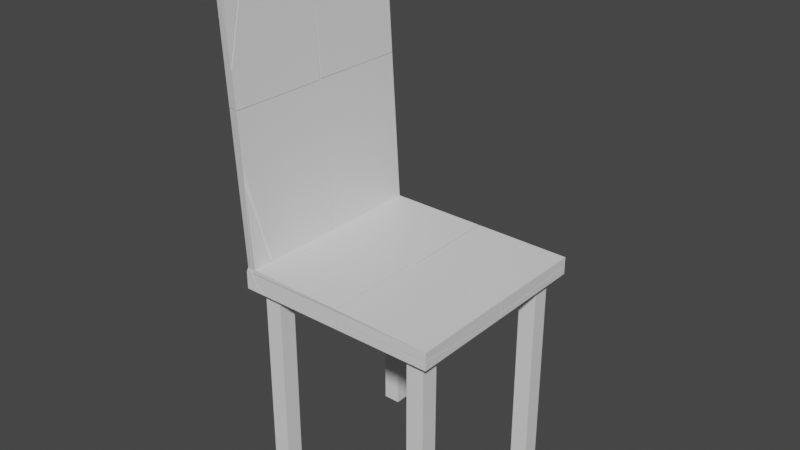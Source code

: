 # Source: broken_chair1.blend  (saved by Blender 2.93.20; exported with 4.5.12 LTS)
import bpy
from mathutils import Matrix  # noqa: F401  (used for matrix-valued properties, if any)

bpy.ops.wm.read_factory_settings(use_empty=True)
scene = bpy.context.scene
scene.name = 'Scene'

# ---- collections
col_collection = bpy.data.collections.new('Collection'); scene.collection.children.link(col_collection)

# ---- materials (node trees are filled in below, after node groups)
mat_material_001 = bpy.data.materials.new('Material.001')
mat_material_001.alpha_threshold = 0.0
mat_material_001.use_transparent_shadow = False
mat_material_001.line_color = (0.0, 0.0, 0.0, 1.0)
mat_material_002 = bpy.data.materials.new('Material.002')
mat_material_002.alpha_threshold = 0.0
mat_material_002.use_transparent_shadow = False
mat_material_002.line_color = (0.0, 0.0, 0.0, 1.0)
mat_material_003 = bpy.data.materials.new('Material.003')
mat_material_003.alpha_threshold = 0.0
mat_material_003.use_transparent_shadow = False
mat_material_003.line_color = (0.0, 0.0, 0.0, 1.0)
mat_material_004 = bpy.data.materials.new('Material.004')
mat_material_004.alpha_threshold = 0.0
mat_material_004.use_transparent_shadow = False
mat_material_004.line_color = (0.0, 0.0, 0.0, 1.0)
mat_material = bpy.data.materials.new('Material')
mat_material.alpha_threshold = 0.0
mat_material.use_transparent_shadow = False
mat_material.line_color = (0.0, 0.0, 0.0, 1.0)

# ---- material node trees
mat_material_001.use_nodes = True; mat_material_001.node_tree.nodes.clear()
_N = mat_material_001.node_tree.nodes; _L = mat_material_001.node_tree.links
n0 = _N.new('ShaderNodeOutputMaterial'); n0.name = 'Material Output'; n0.location = (300, 300)
n1 = _N.new('ShaderNodeBsdfPrincipled'); n1.name = 'Principled BSDF'; n1.location = (10, 300)
n1.distribution = 'GGX'
n1.subsurface_method = 'BURLEY'
n1.inputs[2].default_value = 0.4
n1.inputs[3].default_value = 1.45
n1.inputs[27].default_value = (0.0, 0.0, 0.0, 1.0)
n1.inputs[28].default_value = 1.0
_L.new(n1.outputs[0], n0.inputs[0])
n0.is_active_output = True
mat_material_002.use_nodes = True; mat_material_002.node_tree.nodes.clear()
_N = mat_material_002.node_tree.nodes; _L = mat_material_002.node_tree.links
n0 = _N.new('ShaderNodeOutputMaterial'); n0.name = 'Material Output'; n0.location = (300, 300)
n1 = _N.new('ShaderNodeBsdfPrincipled'); n1.name = 'Principled BSDF'; n1.location = (10, 300)
n1.distribution = 'GGX'
n1.subsurface_method = 'BURLEY'
n1.inputs[2].default_value = 0.4
n1.inputs[3].default_value = 1.45
n1.inputs[27].default_value = (0.0, 0.0, 0.0, 1.0)
n1.inputs[28].default_value = 1.0
_L.new(n1.outputs[0], n0.inputs[0])
n0.is_active_output = True
mat_material_003.use_nodes = True; mat_material_003.node_tree.nodes.clear()
_N = mat_material_003.node_tree.nodes; _L = mat_material_003.node_tree.links
n0 = _N.new('ShaderNodeOutputMaterial'); n0.name = 'Material Output'; n0.location = (300, 300)
n1 = _N.new('ShaderNodeBsdfPrincipled'); n1.name = 'Principled BSDF'; n1.location = (10, 300)
n1.distribution = 'GGX'
n1.subsurface_method = 'BURLEY'
n1.inputs[2].default_value = 0.4
n1.inputs[3].default_value = 1.45
n1.inputs[27].default_value = (0.0, 0.0, 0.0, 1.0)
n1.inputs[28].default_value = 1.0
_L.new(n1.outputs[0], n0.inputs[0])
n0.is_active_output = True
mat_material_004.use_nodes = True; mat_material_004.node_tree.nodes.clear()
_N = mat_material_004.node_tree.nodes; _L = mat_material_004.node_tree.links
n0 = _N.new('ShaderNodeOutputMaterial'); n0.name = 'Material Output'; n0.location = (300, 300)
n1 = _N.new('ShaderNodeBsdfPrincipled'); n1.name = 'Principled BSDF'; n1.location = (10, 300)
n1.distribution = 'GGX'
n1.subsurface_method = 'BURLEY'
n1.inputs[2].default_value = 0.4
n1.inputs[3].default_value = 1.45
n1.inputs[27].default_value = (0.0, 0.0, 0.0, 1.0)
n1.inputs[28].default_value = 1.0
_L.new(n1.outputs[0], n0.inputs[0])
n0.is_active_output = True
mat_material.use_nodes = True; mat_material.node_tree.nodes.clear()
_N = mat_material.node_tree.nodes; _L = mat_material.node_tree.links
n0 = _N.new('ShaderNodeOutputMaterial'); n0.name = 'Material Output'; n0.location = (300, 300)
n1 = _N.new('ShaderNodeBsdfPrincipled'); n1.name = 'Principled BSDF'; n1.location = (10, 300)
n1.distribution = 'GGX'
n1.subsurface_method = 'BURLEY'
n1.inputs[2].default_value = 0.4
n1.inputs[3].default_value = 1.45
n1.inputs[27].default_value = (0.0, 0.0, 0.0, 1.0)
n1.inputs[28].default_value = 1.0
_L.new(n1.outputs[0], n0.inputs[0])
n0.is_active_output = True

# ---- world
world_world = bpy.data.worlds.new('World'); scene.world = world_world
world_world.use_nodes = True; world_world.node_tree.nodes.clear()
_N = world_world.node_tree.nodes; _L = world_world.node_tree.links
n0 = _N.new('ShaderNodeOutputWorld'); n0.name = 'World Output'; n0.location = (300, 300)
n1 = _N.new('ShaderNodeBackground'); n1.name = 'Background'; n1.location = (10, 300)
n1.inputs[0].default_value = (0.05088, 0.05088, 0.05088, 1.0)
_L.new(n1.outputs[0], n0.inputs[0])
n0.is_active_output = True
world_world.color = (0.05088, 0.05088, 0.05088)
world_world.use_sun_shadow = False
world_world.sun_shadow_jitter_overblur = 0.0

# ---- meshes
me_cube_001 = bpy.data.meshes.new('Cube.001')
me_cube_001.from_pydata([(1.0, 1.0, 1.0), (1.0, 1.0, -1.0), (1.0, -1.0, 1.0), (1.0, -1.0, -1.0), (-1.0, 1.0, 1.0), (-1.0, 1.0, -1.0), (-1.0, -1.0, 1.0), (-1.0, -1.0, -1.0)], [], [(0, 4, 6, 2), (3, 2, 6, 7), (7, 6, 4, 5), (5, 1, 3, 7), (1, 0, 2, 3), (5, 4, 0, 1)])
_uv = me_cube_001.uv_layers.new(name='UVMap')
_uv.uv.foreach_set('vector', [0.625, 0.5, 0.875, 0.5, 0.875, 0.75, 0.625, 0.75, 0.375, 0.75, 0.625, 0.75, 0.625, 1.0, 0.375, 1.0, 0.375, 0.0, 0.625, 0.0, 0.625, 0.25, 0.375, 0.25, 0.125, 0.5, 0.375, 0.5, 0.375, 0.75, 0.125, 0.75, 0.375, 0.5, 0.625, 0.5, 0.625, 0.75, 0.375, 0.75, 0.375, 0.25, 0.625, 0.25, 0.625, 0.5, 0.375, 0.5])
me_cube_001.materials.append(mat_material_001)
me_cube_001.use_remesh_preserve_volume = False
me_cube_001.use_remesh_preserve_attributes = False
me_cube_001.use_mirror_vertex_groups = False
me_cube_001.update()
me_cube_002 = bpy.data.meshes.new('Cube.002')
me_cube_002.from_pydata([(1.0, 1.0, 1.0), (1.0, 1.0, -1.0), (1.0, -1.0, 1.0), (1.0, -1.0, -1.0), (-1.0, 1.0, 1.0), (-1.0, 1.0, -1.0), (-1.0, -1.0, 1.0), (-1.0, -1.0, -1.0)], [], [(0, 4, 6, 2), (3, 2, 6, 7), (7, 6, 4, 5), (5, 1, 3, 7), (1, 0, 2, 3), (5, 4, 0, 1)])
_uv = me_cube_002.uv_layers.new(name='UVMap')
_uv.uv.foreach_set('vector', [0.625, 0.5, 0.875, 0.5, 0.875, 0.75, 0.625, 0.75, 0.375, 0.75, 0.625, 0.75, 0.625, 1.0, 0.375, 1.0, 0.375, 0.0, 0.625, 0.0, 0.625, 0.25, 0.375, 0.25, 0.125, 0.5, 0.375, 0.5, 0.375, 0.75, 0.125, 0.75, 0.375, 0.5, 0.625, 0.5, 0.625, 0.75, 0.375, 0.75, 0.375, 0.25, 0.625, 0.25, 0.625, 0.5, 0.375, 0.5])
me_cube_002.materials.append(mat_material_002)
me_cube_002.use_remesh_preserve_volume = False
me_cube_002.use_remesh_preserve_attributes = False
me_cube_002.use_mirror_vertex_groups = False
me_cube_002.update()
me_cube_003 = bpy.data.meshes.new('Cube.003')
me_cube_003.from_pydata([(1.0, 1.0, 1.0), (1.0, 1.0, -1.0), (1.0, -1.0, 1.0), (1.0, -1.0, -1.0), (-1.0, 1.0, 1.0), (-1.0, 1.0, -1.0), (-1.0, -1.0, 1.0), (-1.0, -1.0, -1.0)], [], [(0, 4, 6, 2), (3, 2, 6, 7), (7, 6, 4, 5), (5, 1, 3, 7), (1, 0, 2, 3), (5, 4, 0, 1)])
_uv = me_cube_003.uv_layers.new(name='UVMap')
_uv.uv.foreach_set('vector', [0.625, 0.5, 0.875, 0.5, 0.875, 0.75, 0.625, 0.75, 0.375, 0.75, 0.625, 0.75, 0.625, 1.0, 0.375, 1.0, 0.375, 0.0, 0.625, 0.0, 0.625, 0.25, 0.375, 0.25, 0.125, 0.5, 0.375, 0.5, 0.375, 0.75, 0.125, 0.75, 0.375, 0.5, 0.625, 0.5, 0.625, 0.75, 0.375, 0.75, 0.375, 0.25, 0.625, 0.25, 0.625, 0.5, 0.375, 0.5])
me_cube_003.materials.append(mat_material_003)
me_cube_003.use_remesh_preserve_volume = False
me_cube_003.use_remesh_preserve_attributes = False
me_cube_003.use_mirror_vertex_groups = False
me_cube_003.update()
me_cube_004 = bpy.data.meshes.new('Cube.004')
me_cube_004.from_pydata([(1.0, 1.0, 1.0), (1.0, 1.0, -1.0), (1.0, -1.0, 1.0), (1.0, -1.0, -1.0), (-1.0, 1.0, 1.0), (-1.0, 1.0, -1.0), (-1.0, -1.0, 1.0), (-1.0, -1.0, -1.0)], [], [(0, 4, 6, 2), (3, 2, 6, 7), (7, 6, 4, 5), (5, 1, 3, 7), (1, 0, 2, 3), (5, 4, 0, 1)])
_uv = me_cube_004.uv_layers.new(name='UVMap')
_uv.uv.foreach_set('vector', [0.625, 0.5, 0.875, 0.5, 0.875, 0.75, 0.625, 0.75, 0.375, 0.75, 0.625, 0.75, 0.625, 1.0, 0.375, 1.0, 0.375, 0.0, 0.625, 0.0, 0.625, 0.25, 0.375, 0.25, 0.125, 0.5, 0.375, 0.5, 0.375, 0.75, 0.125, 0.75, 0.375, 0.5, 0.625, 0.5, 0.625, 0.75, 0.375, 0.75, 0.375, 0.25, 0.625, 0.25, 0.625, 0.5, 0.375, 0.5])
me_cube_004.materials.append(mat_material_004)
me_cube_004.use_remesh_preserve_volume = False
me_cube_004.use_remesh_preserve_attributes = False
me_cube_004.use_mirror_vertex_groups = False
me_cube_004.update()
me_cube_cell_016 = bpy.data.meshes.new('Cube_cell.016')
me_cube_cell_016.from_pydata([(-0.1756, -0.2219, 0.00392), (0.1972, 0.1817, 0.006248), (0.1972, -0.2243, -0.04181), (0.1972, -0.2238, 0.006248), (-0.1558, 0.1763, 0.01354), (0.1972, 0.1817, -0.02959), (-0.09503, 0.1817, 0.006248), (-0.1752, -0.2218, 0.01742), (-0.187, 0.1705, 0.01777), (0.1972, -0.2243, -0.04181), (0.1972, -0.2238, 0.006248), (-0.1558, 0.1763, 0.01354), (-0.187, 0.1705, 0.01777), (-0.09503, 0.1817, 0.006248), (0.1972, 0.1817, -0.02959), (-0.1752, -0.2218, 0.01742)], [], [(15, 0, 9, 10), (8, 0, 15), (14, 1, 3, 2), (13, 1, 14), (11, 12, 1, 13), (12, 7, 3, 1), (0, 8, 4, 6, 5, 9)])
_k = set([(2, 3), (2, 14), (3, 7), (4, 6), (4, 8), (5, 6), (5, 9), (7, 12), (8, 15), (9, 10), (10, 15), (11, 12), (11, 13), (13, 14)])
me_cube_cell_016.attributes.new('sharp_edge', 'BOOLEAN', 'EDGE').data.foreach_set('value', [ (min(e.vertices), max(e.vertices)) in _k for e in me_cube_cell_016.edges])
_uv = me_cube_cell_016.uv_layers.new(name='UVMap')
_uv.uv.foreach_set('vector', [1.0, 0.9792, 1.0, 0.0, 1.0, 0.8808, 0.9512, 0.832, 1.0, 0.1323, 1.0, 1.0, 0.9792, 0.9792, 0.497, 0.5, 0.625, 0.5, 0.625, 0.6236, 0.4534, 0.6238, 0.625, 0.4109, 0.625, 0.5, 0.497, 0.5, 0.6942, 0.5344, 0.6803, 0.5553, 0.625, 0.5, 0.7141, 0.5, 0.6803, 0.5553, 0.6786, 0.6232, 0.625, 0.6236, 0.625, 0.5, 1.0, 1.0, 0.1323, 0.1323, 0.1934, 0.1215, 0.3218, 0.1099, 0.9938, 0.1111, 0.8808, 0.8808])
me_cube_cell_016.materials.append(mat_material)
me_cube_cell_016.use_remesh_fix_poles = True
me_cube_cell_016.use_remesh_preserve_attributes = False
me_cube_cell_016.update()
me_cube_cell_017 = bpy.data.meshes.new('Cube_cell.017')
me_cube_cell_017.from_pydata([(-0.1516, -0.2025, 0.03528), (0.2213, 0.2016, -0.03039), (-0.1648, 0.2016, 0.03961), (-0.1617, -0.1651, -0.03039), (-0.1736, 0.2016, -0.03039), (-0.1602, -0.2087, -0.03039), (-0.1636, 0.1958, 0.04756), (-0.1532, 0.1959, 0.04735), (0.2213, 0.2016, 0.001704), (-0.08857, 0.2016, 0.03961), (0.2213, -0.2044, -0.01065), (0.1109, -0.2072, -0.03039), (0.2213, -0.2063, -0.03039), (0.2213, -0.2055, -0.01809), (-0.1648, 0.2016, 0.03961), (-0.1736, 0.2016, -0.03039), (-0.1617, -0.1651, -0.03039), (-0.1602, -0.2087, -0.03039), (-0.1636, 0.1958, 0.04756), (0.2213, 0.2016, 0.001704), (-0.08857, 0.2016, 0.03961), (0.1109, -0.2072, -0.03039), (0.2213, -0.2063, -0.03039), (-0.1532, 0.1959, 0.04735), (0.2213, -0.2044, -0.01065), (0.2213, -0.2055, -0.01809)], [], [(15, 16, 2), (18, 2, 16, 17, 0), (21, 22, 25, 0, 17), (0, 25, 24), (3, 4, 1, 12, 11, 5), (1, 19, 10, 13, 12), (19, 1, 4, 14, 20), (20, 14, 6, 23), (0, 24, 8, 9, 7, 18)])
_k = set([(2, 15), (2, 18), (3, 4), (3, 5), (4, 14), (5, 11), (6, 14), (6, 23), (7, 9), (7, 18), (8, 9), (8, 24), (10, 13), (10, 19), (11, 12), (12, 13), (15, 16), (16, 17), (17, 21), (19, 20), (20, 23), (21, 22), (22, 25), (24, 25)])
me_cube_cell_017.attributes.new('sharp_edge', 'BOOLEAN', 'EDGE').data.foreach_set('value', [ (min(e.vertices), max(e.vertices)) in _k for e in me_cube_cell_017.edges])
_uv = me_cube_cell_017.uv_layers.new(name='UVMap')
_uv.uv.foreach_set('vector', [0.8911, 0.543, 0.09633, 0.0, 0.891, 0.008442, 0.9861, 0.8766, 0.8894, 0.8894, 0.09633, 0.09633, 0.116, 0.0, 1.0, 0.0, 0.3713, 0.3713, 0.1165, 0.1165, 0.1191, 0.0, 1.0, 0.0, 1.0, 0.884, 1.0, 1.0, 0.1191, 0.1191, 1.0, 0.1181, 0.2582, 0.6118, 0.2546, 0.5, 0.375, 0.5, 0.375, 0.6244, 0.3414, 0.6246, 0.2587, 0.6251, 0.375, 0.5, 0.4896, 0.5, 0.4455, 0.6238, 0.419, 0.6241, 0.375, 0.6244, 0.4896, 0.5, 0.375, 0.5, 0.375, 0.3796, 0.625, 0.3823, 0.625, 0.4055, 0.7195, 0.5, 0.7376, 0.5046, 0.6949, 0.5424, 0.6984, 0.5365, 0.0, 0.0, 0.8819, 0.0, 0.8897, 0.006781, 0.8894, 0.7172, 0.8768, 0.8534, 0.8732, 0.8732])
me_cube_cell_017.materials.append(mat_material)
me_cube_cell_017.use_remesh_fix_poles = True
me_cube_cell_017.use_remesh_preserve_attributes = False
me_cube_cell_017.update()
me_cube_cell_001 = bpy.data.meshes.new('Cube_cell.001')
me_cube_cell_001.from_pydata([(-0.1296, 0.1264, 0.02927), (0.2447, -0.2881, 0.0328), (-0.1458, 0.1114, -0.0372), (-0.1445, 0.1108, 0.04448), (-0.1377, -0.2905, 0.04428), (-0.138, -0.2881, 0.0328), (-0.1445, 0.02944, -0.0372), (-0.1377, -0.2881, -0.009537), (-0.138, 0.02668, -0.0372), (0.2439, -0.2881, 0.002351), (-0.07331, 0.04963, -0.0372), (0.1112, 0.1213, -0.0372), (0.2447, 0.1227, -0.03287), (0.2447, 0.1236, -0.02411), (-0.1372, 0.1195, -0.0372), (0.2447, 0.1242, -0.01696), (-0.123, 0.1265, 0.04383), (0.2447, 0.1247, 0.0328), (-0.1297, 0.1259, 0.04404), (-0.1445, 0.02944, -0.0372), (-0.138, 0.02668, -0.0372), (-0.1377, -0.2881, -0.009537), (-0.138, -0.2881, 0.0328), (0.2439, -0.2881, 0.002351), (0.2447, 0.1227, -0.03287), (-0.1445, 0.1108, 0.04448), (-0.1377, -0.2905, 0.04428), (-0.1458, 0.1114, -0.0372), (-0.07331, 0.04963, -0.0372), (0.1112, 0.1213, -0.0372), (-0.1372, 0.1195, -0.0372), (-0.123, 0.1265, 0.04383), (0.2447, 0.1247, 0.0328), (0.2447, 0.1242, -0.01696), (-0.1297, 0.1259, 0.04404), (0.2447, 0.1236, -0.02411)], [], [(7, 19, 20), (20, 28, 23, 7), (23, 28, 29, 24), (29, 30, 0, 35, 24), (0, 33, 35), (34, 31, 0), (31, 32, 33, 0), (0, 2, 3, 34), (30, 2, 0), (9, 1, 22, 21), (6, 27, 14, 11, 10, 8), (1, 9, 12, 13, 15, 17), (26, 22, 1), (25, 26, 1, 17, 16, 18), (5, 4, 3, 2, 19, 7)])
_k = set([(2, 19), (2, 30), (3, 4), (3, 34), (4, 5), (5, 7), (6, 8), (6, 27), (7, 23), (8, 10), (9, 12), (9, 21), (10, 11), (11, 14), (12, 13), (13, 15), (14, 27), (15, 17), (16, 17), (16, 18), (18, 25), (19, 20), (20, 28), (21, 22), (22, 26), (23, 24), (24, 35), (25, 26), (28, 29), (29, 30), (31, 32), (31, 34), (32, 33), (33, 35)])
me_cube_cell_001.attributes.new('sharp_edge', 'BOOLEAN', 'EDGE').data.foreach_set('value', [ (min(e.vertices), max(e.vertices)) in _k for e in me_cube_cell_001.edges])
_uv = me_cube_cell_001.uv_layers.new(name='UVMap')
_uv.uv.foreach_set('vector', [0.8799, 0.8799, 0.1806, 0.1806, 1.0, 0.1993, 0.1993, 0.1993, 0.1496, 0.0, 0.8817, 0.0, 0.8818, 0.8818, 0.8817, 0.8817, 0.1496, 0.1496, 0.576, 0.0, 0.8843, 0.0, 0.576, 0.576, 0.1084, 0.0, 1.0, 0.0, 1.0, 0.882, 0.8843, 0.8843, 0.0, 0.0, 0.8828, 0.0, 0.882, 0.882, 0.02266, 0.0, 0.0156, 0.0156, 0.0, 0.0, 1.0, 0.0156, 0.1676, 0.05049, 0.1172, 0.0, 1.0, 0.0, 0.0, 0.0, 1.0, 0.009923, 1.0, 0.1232, 0.02281, 0.02281, 0.8916, 0.0, 0.9028, 0.9028, 0.0, 0.0, 0.5163, 0.75, 0.625, 0.75, 0.625, 0.8667, 0.4738, 0.8666, 0.2563, 0.6532, 0.2564, 0.6277, 0.2586, 0.6258, 0.3343, 0.6252, 0.278, 0.647, 0.2583, 0.654, 0.625, 0.75, 0.5163, 0.75, 0.3904, 0.6248, 0.4217, 0.6245, 0.4473, 0.6243, 0.625, 0.6241, 0.6801, 0.6949, 0.7417, 0.75, 0.625, 0.75, 0.6811, 0.6262, 0.6801, 0.6949, 0.625, 0.75, 0.625, 0.6241, 0.678, 0.6235, 0.6789, 0.6236, 0.8799, 0.06196, 0.8852, 0.07846, 0.8768, 0.0, 0.9901, 0.0, 0.1806, 0.0, 0.8799, 0.0])
me_cube_cell_001.materials.append(mat_material)
me_cube_cell_001.use_remesh_fix_poles = True
me_cube_cell_001.use_remesh_preserve_attributes = False
me_cube_cell_001.update()
me_cube_cell_002 = bpy.data.meshes.new('Cube_cell.002')
me_cube_cell_002.from_pydata([(0.2271, -0.1573, -0.00984), (-0.1595, -0.1573, -0.00984), (-0.1606, -0.0396, -0.00984), (-0.1572, -0.1573, 0.01091), (-0.1614, 0.1371, -0.00984), (-0.1043, -0.1573, 0.0175), (0.2271, -0.1573, 0.02732), (0.2271, 0.1991, -0.002754), (-0.1557, -0.1573, 0.0159), (-0.1561, 0.1422, -0.00984), (0.1463, 0.2522, -0.00984), (0.2271, 0.2529, -0.00984), (-0.1595, -0.1573, -0.00984), (-0.1606, -0.0396, -0.00984), (-0.1614, 0.1371, -0.00984), (-0.1043, -0.1573, 0.0175), (0.2271, -0.1573, 0.02732), (-0.1557, -0.1573, 0.0159), (-0.1561, 0.1422, -0.00984), (0.1463, 0.2522, -0.00984), (-0.1572, -0.1573, 0.01091), (0.2271, 0.1991, -0.002754), (0.2271, 0.2529, -0.00984)], [], [(13, 1, 20), (13, 20, 14), (15, 16, 21), (17, 15, 21, 22, 19, 18), (17, 18, 14, 20), (8, 3, 12, 0, 6, 5), (0, 12, 2, 4, 9, 10, 11), (11, 7, 6, 0)])
_k = set([(1, 13), (1, 20), (2, 4), (2, 12), (3, 8), (3, 12), (4, 9), (5, 6), (5, 8), (6, 7), (7, 11), (9, 10), (10, 11), (13, 14), (14, 18), (15, 16), (15, 17), (16, 21), (17, 20), (18, 19), (19, 22), (21, 22)])
me_cube_cell_002.attributes.new('sharp_edge', 'BOOLEAN', 'EDGE').data.foreach_set('value', [ (min(e.vertices), max(e.vertices)) in _k for e in me_cube_cell_002.edges])
_uv = me_cube_cell_002.uv_layers.new(name='UVMap')
_uv.uv.foreach_set('vector', [1.0, 0.3803, 0.7428, 0.1215, 1.0, 0.1214, 0.3803, 0.3803, 0.1214, 0.0, 0.7689, 0.0, 1.0, 0.8815, 0.2338, 0.1151, 1.0, 0.1165, 1.0, 0.8806, 0.8815, 0.8815, 0.1165, 0.1165, 0.1163, 0.0, 0.3025, 0.0, 1.0, 0.2324, 0.8806, 0.8806, 0.2324, 0.2324, 1.0, 0.2311, 1.0, 0.8786, 0.4669, 0.8667, 0.4491, 0.8672, 0.375, 0.8679, 0.375, 0.75, 0.5077, 0.75, 0.4726, 0.851, 0.375, 0.75, 0.2571, 0.75, 0.2568, 0.7141, 0.2566, 0.6602, 0.2582, 0.6587, 0.3504, 0.6252, 0.375, 0.6249, 0.3838, 0.6249, 0.4003, 0.6414, 0.5077, 0.75, 0.375, 0.75])
me_cube_cell_002.materials.append(mat_material)
me_cube_cell_002.use_remesh_fix_poles = True
me_cube_cell_002.use_remesh_preserve_attributes = False
me_cube_cell_002.update()
me_cube_cell_003 = bpy.data.meshes.new('Cube_cell.003')
me_cube_cell_003.from_pydata([(0.007694, -0.053, -0.02504), (-0.01517, 0.01912, 0.01613), (-0.01517, 0.01851, -0.02266), (-0.01517, -0.05485, -0.02586), (0.03787, 0.01912, -0.02093), (-0.01517, 0.003912, 0.01613), (-0.01373, 0.0139, 0.02324), (0.01144, 0.01417, 0.02287), (0.01739, 0.01912, 0.01613), (-0.01517, 0.01851, -0.02266), (-0.01517, -0.05485, -0.02586), (-0.01517, 0.003912, 0.01613), (-0.01373, 0.0139, 0.02324), (0.03787, 0.01912, -0.02093), (0.01739, 0.01912, 0.01613), (0.01144, 0.01417, 0.02287)], [], [(9, 13, 0, 10), (11, 10, 0, 15, 12), (15, 0, 13, 14), (5, 1, 2, 3), (1, 8, 4, 2), (8, 1, 6, 7), (1, 5, 6)])
_k = set([(2, 3), (2, 4), (3, 5), (4, 8), (5, 6), (6, 7), (7, 8), (9, 10), (9, 13), (10, 11), (11, 12), (12, 15), (13, 14), (14, 15)])
me_cube_cell_003.attributes.new('sharp_edge', 'BOOLEAN', 'EDGE').data.foreach_set('value', [ (min(e.vertices), max(e.vertices)) in _k for e in me_cube_cell_003.edges])
_uv = me_cube_cell_003.uv_layers.new(name='UVMap')
_uv.uv.foreach_set('vector', [0.3737, 0.3737, 0.4094, 0.0, 1.0, 0.0, 1.0, 0.1582, 0.6641, 0.181, 0.1582, 0.1582, 0.0, 0.0, 0.5497, 0.0, 0.7391, 0.1749, 0.5497, 0.5497, 0.0, 0.0, 0.5906, 0.0, 0.5903, 0.4621, 0.625, 0.2454, 0.625, 0.25, 0.4865, 0.2498, 0.475, 0.2274, 0.625, 0.25, 0.625, 0.2599, 0.4926, 0.2662, 0.4866, 0.25, 0.8651, 0.5, 0.875, 0.5, 0.8282, 0.5468, 0.8277, 0.5373, 0.875, 0.5, 0.875, 0.5046, 0.8282, 0.5468])
me_cube_cell_003.materials.append(mat_material)
me_cube_cell_003.use_remesh_fix_poles = True
me_cube_cell_003.use_remesh_preserve_attributes = False
me_cube_cell_003.update()
me_cube_cell_004 = bpy.data.meshes.new('Cube_cell.004')
me_cube_cell_004.from_pydata([(-0.008184, -0.0005116, 0.01254), (-0.03083, 0.07513, -0.01393), (-0.03083, 0.07234, 0.01526), (0.03828, 0.07513, 0.01056), (0.02408, 0.07513, 0.01681), (-0.01194, -0.1157, -0.01393), (0.0195, -0.05906, -0.01393), (0.09244, 0.07513, -0.01393), (-0.03083, -0.002174, 0.01187), (-0.03083, -0.1427, -0.01393), (-0.03083, -0.0527, 0.002624), (0.03828, 0.07513, 0.01056), (0.02408, 0.07513, 0.01681), (0.0195, -0.05906, -0.01393), (0.09244, 0.07513, -0.01393), (-0.03083, 0.07234, 0.01526), (-0.03083, -0.002174, 0.01187), (-0.03083, -0.1427, -0.01393), (-0.03083, -0.0527, 0.002624), (-0.01194, -0.1157, -0.01393)], [], [(11, 12, 0, 19, 13), (14, 11, 13), (15, 16, 0, 12), (18, 9, 0), (16, 18, 0), (19, 0, 9), (2, 1, 17, 10, 8), (1, 7, 6, 5, 17), (7, 1, 2, 4, 3)])
_k = set([(2, 4), (2, 8), (3, 4), (3, 7), (5, 6), (5, 17), (6, 7), (8, 10), (9, 18), (9, 19), (10, 17), (11, 12), (11, 14), (12, 15), (13, 14), (13, 19), (15, 16), (16, 18)])
me_cube_cell_004.attributes.new('sharp_edge', 'BOOLEAN', 'EDGE').data.foreach_set('value', [ (min(e.vertices), max(e.vertices)) in _k for e in me_cube_cell_004.edges])
_uv = me_cube_cell_004.uv_layers.new(name='UVMap')
_uv.uv.foreach_set('vector', [1.0, 0.892, 0.604, 0.604, 0.0, 0.0, 0.3449, 0.0, 1.0, 0.5998, 0.892, 0.5986, 0.892, 0.892, 0.5998, 0.5998, 0.6142, 0.6142, 0.8424, 0.0, 1.0, 0.0, 1.0, 0.604, 1.0, 0.157, 0.5728, 0.0, 1.0, 0.0, 0.1576, 0.0, 0.157, 0.157, 0.0, 0.0, 1.0, 0.6551, 1.0, 1.0, 0.5728, 0.5728, 0.4796, 0.25, 0.375, 0.25, 0.375, 0.1836, 0.4341, 0.211, 0.4672, 0.2264, 0.125, 0.5, 0.1626, 0.5, 0.1403, 0.5409, 0.1308, 0.5582, 0.125, 0.5664, 0.375, 0.2876, 0.375, 0.25, 0.4801, 0.2512, 0.4848, 0.2667, 0.4625, 0.2711])
me_cube_cell_004.materials.append(mat_material)
me_cube_cell_004.use_remesh_fix_poles = True
me_cube_cell_004.use_remesh_preserve_attributes = False
me_cube_cell_004.update()
me_cube_cell_005 = bpy.data.meshes.new('Cube_cell.005')
me_cube_cell_005.from_pydata([(0.08043, 0.2001, -0.02583), (-0.04115, -0.1962, 0.03617), (-0.04115, -0.02921, -0.009972), (0.02514, 0.2018, -0.03383), (0.06393, 0.1628, -0.03383), (-0.04115, -0.1962, 0.003485), (0.07414, 0.1528, -0.03383), (-0.0004157, -0.1962, 0.0002391), (-0.01311, -0.1971, 0.04079), (-0.04115, -0.1227, 0.03617), (-0.04115, 0.2038, -0.005304), (-0.02669, -0.1976, 0.0432), (-0.03938, -0.1935, 0.04487), (-0.04115, 0.2072, -0.02853), (0.08283, 0.2, -0.03383), (0.02514, 0.2018, -0.03383), (0.06393, 0.1628, -0.03383), (-0.04115, -0.02921, -0.009972), (-0.04115, -0.1962, 0.003485), (0.07414, 0.1528, -0.03383), (-0.01311, -0.1971, 0.04079), (-0.02669, -0.1976, 0.0432), (-0.04115, -0.1227, 0.03617), (-0.03938, -0.1935, 0.04487), (0.08283, 0.2, -0.03383), (-0.04115, 0.2038, -0.005304), (-0.0004157, -0.1962, 0.0002391), (-0.04115, 0.2072, -0.02853)], [], [(27, 15, 16, 17), (17, 16, 19, 26, 18), (26, 0, 20), (23, 21, 20, 0, 25, 9), (15, 27, 0, 24), (24, 0, 26, 19), (25, 0, 27), (8, 1, 5, 7), (13, 2, 5, 1, 22, 10), (4, 3, 14, 6), (12, 22, 1), (12, 1, 8, 11)])
_k = set([(2, 5), (2, 13), (3, 4), (3, 14), (4, 6), (5, 7), (6, 14), (7, 8), (8, 11), (9, 23), (9, 25), (10, 13), (10, 22), (11, 12), (12, 22), (15, 16), (15, 24), (16, 19), (17, 18), (17, 27), (18, 26), (19, 24), (20, 21), (20, 26), (21, 23), (25, 27)])
me_cube_cell_005.attributes.new('sharp_edge', 'BOOLEAN', 'EDGE').data.foreach_set('value', [ (min(e.vertices), max(e.vertices)) in _k for e in me_cube_cell_005.edges])
_uv = me_cube_cell_005.uv_layers.new(name='UVMap')
_uv.uv.foreach_set('vector', [0.492, 0.0, 0.7606, 0.0, 1.0, 0.08217, 1.0, 0.5077, 0.5077, 0.5077, 0.08217, 0.08217, 0.1047, 0.0, 0.8788, 0.0, 0.8784, 0.2706, 0.1212, 0.0, 1.0, 0.0, 0.8992, 0.7783, 0.9858, 0.875, 0.9383, 0.8833, 0.8813, 0.8813, 0.0, 0.0, 0.4997, 0.0, 0.9051, 0.7191, 0.6195, 0.6195, 0.1867, 0.0, 1.0, 0.0, 1.0, 0.6346, 0.6346, 0.6346, 0.0, 0.0, 1.0, 0.1212, 1.0, 0.8953, 1.0, 0.2049, 1.0, 1.0, 0.1867, 0.1867, 0.625, 0.991, 0.625, 1.0, 0.5083, 1.0, 0.5021, 0.9877, 0.3935, 0.122, 0.4602, 0.0509, 0.5083, 0.0, 0.625, 0.0, 0.625, 0.02241, 0.4734, 0.1226, 0.157, 0.6405, 0.1454, 0.6282, 0.1628, 0.6292, 0.1601, 0.6436, 0.8177, 0.6927, 0.875, 0.7276, 0.875, 0.75, 0.8177, 0.6927, 0.875, 0.75, 0.8394, 0.7244, 0.8269, 0.7073])
me_cube_cell_005.materials.append(mat_material)
me_cube_cell_005.use_remesh_fix_poles = True
me_cube_cell_005.use_remesh_preserve_attributes = False
me_cube_cell_005.update()
me_cube_cell_006 = bpy.data.meshes.new('Cube_cell.006')
me_cube_cell_006.from_pydata([(-0.04204, -0.2038, -0.009225), (-0.04204, -0.03774, 0.01286), (0.0006997, 0.195, -0.009225), (-0.04204, 0.1965, -0.005888), (0.0553, 0.1398, -0.009225), (-0.004922, 0.197, -0.009225), (-0.04204, -0.2038, 0.02595), (0.06969, 0.1246, -0.009225), (0.0002978, -0.2038, 0.02243), (0.04711, -0.2038, -0.009225), (0.0006997, 0.195, -0.009225), (0.0553, 0.1398, -0.009225), (-0.004922, 0.197, -0.009225), (-0.04204, -0.03774, 0.01286), (-0.04204, -0.2038, 0.02595), (0.06969, 0.1246, -0.009225), (0.04711, -0.2038, -0.009225), (-0.04204, 0.1965, -0.005888), (0.0002978, -0.2038, 0.02243)], [], [(10, 17, 13, 11), (12, 17, 10), (15, 11, 13, 14, 18), (18, 16, 15), (6, 0, 9, 8), (1, 3, 0, 6), (5, 2, 4, 7, 9, 0, 3)])
_k = set([(1, 3), (1, 6), (2, 4), (2, 5), (3, 5), (4, 7), (6, 8), (7, 9), (8, 9), (10, 11), (10, 12), (11, 15), (12, 17), (13, 14), (13, 17), (14, 18), (15, 16), (16, 18)])
me_cube_cell_006.attributes.new('sharp_edge', 'BOOLEAN', 'EDGE').data.foreach_set('value', [ (min(e.vertices), max(e.vertices)) in _k for e in me_cube_cell_006.edges])
_uv = me_cube_cell_006.uv_layers.new(name='UVMap')
_uv.uv.foreach_set('vector', [1.0, 0.3357, 1.0, 0.5081, 0.4904, 0.0, 0.8842, 0.0, 0.5774, 0.0, 0.5081, 0.5081, 0.3357, 0.3357, 0.8505, 0.0, 1.0, 0.1158, 1.0, 0.5096, 0.4008, 0.2787, 0.1222, 0.0, 0.1222, 0.1222, 0.4882, 0.1224, 0.8505, 0.8505, 0.5006, 1.0, 0.375, 1.0, 0.375, 0.9728, 0.488, 0.9871, 0.4539, 0.05062, 0.375, 0.1229, 0.375, 0.0, 0.5006, 0.0, 0.1363, 0.6278, 0.138, 0.6284, 0.1547, 0.6453, 0.1591, 0.6499, 0.1522, 0.75, 0.125, 0.75, 0.125, 0.6271])
me_cube_cell_006.materials.append(mat_material)
me_cube_cell_006.use_remesh_fix_poles = True
me_cube_cell_006.use_remesh_preserve_attributes = False
me_cube_cell_006.update()
me_cube_cell_007 = bpy.data.meshes.new('Cube_cell.007')
me_cube_cell_007.from_pydata([(-0.1023, 0.1683, -0.1265), (0.3181, -0.1606, -0.08889), (-0.004107, -0.1781, -0.1468), (-0.07859, 0.2217, -0.06182), (0.318, -0.1611, -0.07372), (-0.09812, 0.2382, -0.07687), (-0.07066, 0.2442, -0.1224), (-0.09103, 0.2442, -0.08499), (0.3076, 0.2329, -0.0734), (-0.1262, 0.01713, -0.1283), (-0.1229, 0.01422, -0.155), (-0.1262, -0.006516, -0.155), (-0.1003, 0.2321, -0.06858), (-0.1603, 0.2318, 0.5278), (-0.1016, 0.2269, -0.06509), (-0.1024, 0.227, -0.05925), (-0.1159, 0.2217, 0.5307), (-0.1159, -0.1632, 0.5319), (-0.1604, -0.1679, 0.529), (-0.1159, -0.1691, 0.5317), (-0.142, -0.1735, 0.2372), (-0.1262, -0.1716, -0.08499), (-0.03415, -0.1771, -0.06315), (-0.07859, -0.1745, -0.06182), (-0.1228, -0.1719, -0.06811), (-0.08793, -0.1753, 0.08656), (-0.1262, -0.171, -0.1507), (-0.0711, -0.174, -0.155), (0.2981, -0.1753, -0.155), (0.2998, -0.1759, -0.07317), (-0.1262, 0.05455, -0.08499), (0.304, -0.1731, -0.155), (0.3104, -0.1664, -0.155), (0.309, -0.1212, -0.155), (0.3071, 0.2383, -0.077), (0.3062, 0.2428, -0.08314), (0.001271, 0.2442, -0.155), (0.2974, 0.2442, -0.155), (-0.09989, 0.05733, -0.155), (-0.07486, 0.1038, -0.155), (0.05974, -0.1776, -0.155), (0.0008654, -0.178, -0.155), (-0.1228, 0.09069, -0.06811), (-0.1418, 0.2318, 0.2333), (-0.06038, 0.2442, -0.1271), (-0.1602, -0.1748, 0.5263), (-0.1158, -0.1772, 0.5291), (-0.004574, -0.1787, -0.06404), (0.05099, -0.1784, -0.06571), (-0.09812, 0.2382, -0.07687), (-0.09103, 0.2442, -0.08499), (-0.03415, -0.1771, -0.06315), (-0.004574, -0.1787, -0.06404), (-0.1003, 0.2321, -0.06858), (-0.1159, -0.1632, 0.5319), (-0.1159, -0.1691, 0.5317), (-0.1016, 0.2269, -0.06509), (-0.1603, 0.2318, 0.5278), (-0.1159, 0.2217, 0.5307), (-0.07859, -0.1745, -0.06182), (-0.142, -0.1735, 0.2372), (-0.1228, -0.1719, -0.06811), (-0.08793, -0.1753, 0.08656), (-0.1158, -0.1772, 0.5291), (-0.1262, -0.171, -0.1507), (-0.0711, -0.174, -0.155), (-0.1262, 0.01713, -0.1283), (-0.1262, 0.05455, -0.08499), (0.304, -0.1731, -0.155), (0.3104, -0.1664, -0.155), (0.309, -0.1212, -0.155), (0.3071, 0.2383, -0.077), (0.3062, 0.2428, -0.08314), (0.2974, 0.2442, -0.155), (-0.1229, 0.01422, -0.155), (-0.09989, 0.05733, -0.155), (0.001271, 0.2442, -0.155), (-0.07486, 0.1038, -0.155), (0.2981, -0.1753, -0.155), (0.05974, -0.1776, -0.155), (-0.1228, 0.09069, -0.06811), (-0.1418, 0.2318, 0.2333), (-0.07066, 0.2442, -0.1224), (-0.06038, 0.2442, -0.1271), (0.2998, -0.1759, -0.07317), (0.05099, -0.1784, -0.06571), (-0.1262, -0.006516, -0.155), (-0.1024, 0.227, -0.05925), (-0.1262, -0.1716, -0.08499), (0.0008654, -0.178, -0.155), (0.318, -0.1611, -0.07372), (0.3076, 0.2329, -0.0734), (-0.1602, -0.1748, 0.5263), (-0.1604, -0.1679, 0.529)], [], [(90, 1, 71, 8), (57, 93, 54, 58), (55, 54, 93), (63, 55, 93, 92), (78, 68, 1, 90, 84), (69, 1, 68), (71, 1, 69, 70, 72), (72, 70, 73), (81, 87, 66, 67, 80), (60, 62, 63, 92), (2, 52, 51), (52, 2, 89), (52, 89, 40, 48), (23, 3, 16, 17, 19, 46, 25), (76, 77, 83), (83, 77, 75), (0, 82, 83, 75, 74), (49, 50, 82, 0), (49, 0, 74, 86, 66, 87, 56, 53), (59, 62, 60, 61, 21, 64, 2, 51), (2, 64, 65, 89), (26, 88, 30, 9, 11), (28, 79, 41, 27, 26, 11, 10, 38, 39, 36, 37, 33, 32, 31), (7, 35, 37, 36, 44, 6), (18, 13, 43, 42, 24, 20, 45), (3, 91, 34, 35, 7, 5, 12, 14), (88, 24, 42, 30), (91, 3, 23, 22, 47, 85, 29, 4), (43, 13, 16, 3, 14, 15), (84, 48, 40, 78)])
_k = set([(4, 29), (4, 91), (5, 7), (5, 12), (6, 7), (6, 44), (8, 71), (8, 90), (9, 11), (9, 30), (10, 11), (10, 38), (12, 14), (13, 16), (13, 18), (14, 15), (15, 43), (16, 17), (17, 19), (18, 45), (19, 46), (20, 24), (20, 45), (21, 61), (21, 64), (22, 23), (22, 47), (23, 25), (24, 88), (25, 46), (26, 27), (26, 88), (27, 41), (28, 31), (28, 79), (29, 85), (30, 42), (31, 32), (32, 33), (33, 37), (34, 35), (34, 91), (35, 37), (36, 39), (36, 44), (38, 39), (40, 78), (40, 89), (41, 79), (42, 43), (47, 85), (48, 52), (48, 84), (49, 50), (49, 53), (50, 82), (51, 52), (51, 59), (53, 56), (54, 55), (54, 58), (55, 63), (56, 87), (57, 58), (57, 93), (59, 62), (60, 61), (60, 92), (62, 63), (64, 65), (65, 89), (66, 67), (66, 86), (67, 80), (68, 69), (68, 78), (69, 70), (70, 73), (71, 72), (72, 73), (74, 75), (74, 86), (75, 77), (76, 77), (76, 83), (80, 81), (81, 87), (82, 83), (84, 90), (92, 93)])
me_cube_cell_007.attributes.new('sharp_edge', 'BOOLEAN', 'EDGE').data.foreach_set('value', [ (min(e.vertices), max(e.vertices)) in _k for e in me_cube_cell_007.edges])
_uv = me_cube_cell_007.uv_layers.new(name='UVMap')
_uv.uv.foreach_set('vector', [0.02332, 0.02332, 0.0, 0.0, 0.8707, 0.0, 0.8679, 0.002667, 0.1362, 0.03721, 1.0, 0.144, 1.0, 0.2201, 0.1601, 0.1163, 0.2305, 0.0, 0.2201, 0.2201, 0.1508, 0.0, 0.5788, 0.0, 0.2305, 0.2305, 0.1508, 0.1508, 0.3786, 0.0, 0.01117, 0.01117, 0.1087, 0.0, 1.0, 0.0, 1.0, 0.02344, 0.1244, 0.1244, 1.0, 0.1208, 1.0, 1.0, 0.1087, 0.1087, 1.0, 0.1293, 1.0, 1.0, 0.1208, 0.1208, 0.09972, 0.0, 0.8886, 0.0, 0.8886, 0.8886, 0.09972, 0.09972, 0.8921, 0.3436, 0.6514, 0.5158, 0.1461, 0.0, 0.6033, 0.0, 0.5767, 0.0549, 0.5068, 0.06376, 0.4251, 0.0, 0.6506, 0.0, 0.5433, 0.5433, 0.355, 0.355, 1.0, 0.0, 1.0, 0.1213, 0.8748, 0.0, 0.1213, 0.1213, 0.0, 0.0, 1.0, 0.008037, 0.1385, 0.1385, 0.008037, 0.008037, 1.0, 0.06688, 1.0, 0.1875, 0.7363, 0.6248, 0.7363, 0.6113, 0.7363, 0.6113, 0.7363, 0.6244, 0.7363, 0.6246, 0.7363, 0.6249, 0.7363, 0.6249, 0.8913, 0.3056, 0.5859, 0.0, 0.8911, 0.0, 0.8911, 0.8911, 0.5859, 0.5859, 1.0, 0.4841, 1.0, 0.0, 1.0, 0.6025, 0.891, 0.891, 0.4841, 0.4841, 0.5377, 0.0, 0.5557, 0.0, 0.6029, 0.1496, 0.6025, 0.6025, 0.0, 0.0, 0.5557, 0.5557, 0.0, 0.0, 0.4623, 0.0, 0.6046, 0.05811, 1.0, 0.3967, 1.0, 0.8539, 0.8789, 0.7658, 0.7706, 0.6985, 0.7056, 0.1281, 1.0, 0.3494, 1.0, 0.5749, 0.3943, 0.1195, 0.3308, 0.0944, 0.1785, 0.0, 1.0, 0.0, 1.0, 0.1252, 1.0, 1.0, 0.1726, 0.0, 0.5313, 0.0, 1.0, 0.406, 0.3988, 0.1234, 0.625, 0.1232, 0.625, 0.1922, 0.4704, 0.1808, 0.375, 0.1736, 0.2544, 0.6279, 0.1817, 0.6286, 0.1631, 0.6287, 0.1418, 0.6275, 0.125, 0.6264, 0.125, 0.5764, 0.126, 0.5701, 0.133, 0.557, 0.1407, 0.5428, 0.1639, 0.5, 0.2541, 0.5, 0.2577, 0.6114, 0.2581, 0.6252, 0.2562, 0.6272, 0.625, 0.2607, 0.625, 0.3818, 0.375, 0.3791, 0.375, 0.2889, 0.4745, 0.2701, 0.4915, 0.2669, 0.7637, 0.6248, 0.7637, 0.6113, 0.7637, 0.6113, 0.7637, 0.6161, 0.7637, 0.6251, 0.7637, 0.6251, 0.7637, 0.6251, 0.7363, 0.6113, 0.6806, 0.5556, 0.7008, 0.5377, 0.7432, 0.5, 0.8643, 0.5, 0.8195, 0.5445, 0.7718, 0.5906, 0.7506, 0.6113, 0.875, 0.6268, 0.7637, 0.6251, 0.7637, 0.6161, 0.875, 0.5578, 0.6806, 0.5556, 0.7363, 0.6113, 0.7363, 0.6248, 0.7299, 0.625, 0.725, 0.6252, 0.7176, 0.6254, 0.6812, 0.6259, 0.679, 0.6234, 0.7637, 0.6113, 0.7637, 0.6113, 0.7363, 0.6113, 0.7363, 0.6113, 0.7506, 0.6113, 0.7508, 0.6113, 1.0, 0.1728, 0.1875, 0.1875, 0.06688, 0.06688, 1.0, 0.06566])
me_cube_cell_007.materials.append(mat_material)
me_cube_cell_007.use_remesh_fix_poles = True
me_cube_cell_007.use_remesh_preserve_attributes = False
me_cube_cell_007.update()
me_cube_cell_008 = bpy.data.meshes.new('Cube_cell.008')
me_cube_cell_008.from_pydata([(0.014, 0.001899, -0.05689), (-0.003971, 0.06573, 0.001234), (-0.007389, -0.1333, -0.0547), (-0.007389, -0.1, -0.01564), (-0.005025, -0.07494, -0.003969), (0.01633, 0.06604, 0.0008144), (0.01828, 0.07184, -0.007084), (0.01518, 0.06137, 0.00396), (0.01297, 0.06163, 0.02086), (-0.003971, -0.06367, 0.001234), (-0.02126, 0.06573, 0.276), (-0.007389, 0.0002079, -0.0577), (-0.007389, -0.1532, -0.08564), (-0.007389, 0.05917, -0.01564), (-0.005597, 0.07163, -0.006795), (-0.007389, -0.1333, -0.0547), (-0.007389, -0.1, -0.01564), (-0.005025, -0.07494, -0.003969), (0.01633, 0.06604, 0.0008144), (0.01828, 0.07184, -0.007084), (0.01518, 0.06137, 0.00396), (0.01297, 0.06163, 0.02086), (-0.003971, -0.06367, 0.001234), (-0.02126, 0.06573, 0.276), (-0.007389, -0.1532, -0.08564), (-0.007389, 0.0002079, -0.0577), (-0.007389, 0.05917, -0.01564), (-0.005597, 0.07163, -0.006795)], [], [(16, 15, 0, 19, 18, 20, 21, 17), (22, 17, 21, 23), (15, 24, 0), (27, 19, 0, 25, 26), (12, 2, 3, 13, 11), (1, 9, 10), (1, 7, 5, 6, 14), (13, 3, 4, 9, 1, 14), (7, 1, 10, 8), (0, 24, 25)])
_k = set([(2, 3), (2, 12), (3, 4), (4, 9), (5, 6), (5, 7), (6, 14), (7, 8), (8, 10), (9, 10), (11, 12), (11, 13), (13, 14), (15, 16), (15, 24), (16, 17), (17, 22), (18, 19), (18, 20), (19, 27), (20, 21), (21, 23), (22, 23), (24, 25), (25, 26), (26, 27)])
me_cube_cell_008.attributes.new('sharp_edge', 'BOOLEAN', 'EDGE').data.foreach_set('value', [ (min(e.vertices), max(e.vertices)) in _k for e in me_cube_cell_008.edges])
_uv = me_cube_cell_008.uv_layers.new(name='UVMap')
_uv.uv.foreach_set('vector', [0.8937, 0.4627, 0.4003, 0.4003, 0.0, 0.0, 0.5544, 0.0, 0.6883, 0.04889, 0.748, 0.07519, 1.0, 0.1431, 1.0, 0.4375, 0.4188, 0.4132, 0.4375, 0.4375, 0.1431, 0.1431, 0.5867, 0.1344, 1.0, 0.4003, 0.5334, 0.0, 1.0, 0.0, 0.4322, 0.1681, 0.4456, 0.0, 1.0, 0.0, 1.0, 0.1499, 0.5303, 0.1753, 0.375, 0.1779, 0.4855, 0.1855, 0.625, 0.1957, 0.625, 0.2442, 0.4748, 0.2262, 0.7637, 0.6113, 0.7637, 0.6157, 0.7637, 0.6113, 0.7637, 0.6113, 0.7518, 0.6113, 0.7712, 0.5923, 0.8172, 0.5476, 0.8167, 0.5583, 0.875, 0.5058, 0.875, 0.5543, 0.798, 0.5947, 0.7637, 0.6157, 0.7637, 0.6113, 0.8167, 0.5583, 0.7518, 0.6113, 0.7637, 0.6113, 0.7637, 0.6113, 0.7525, 0.6113, 0.0, 0.0, 0.4663, 0.007899, 0.8501, 0.0])
me_cube_cell_008.materials.append(mat_material)
me_cube_cell_008.use_remesh_fix_poles = True
me_cube_cell_008.use_remesh_preserve_attributes = False
me_cube_cell_008.update()
me_cube_cell_009 = bpy.data.meshes.new('Cube_cell.009')
me_cube_cell_009.from_pydata([(0.09911, 0.2068, -0.2493), (-0.01877, -0.1845, -0.1721), (-0.02219, -0.104, -0.189), (-0.02219, 0.2101, -0.2286), (0.005454, -0.191, -0.1828), (-0.005507, -0.1914, -0.1809), (-0.02015, -0.1866, -0.1789), (0.005064, -0.1925, -0.1757), (0.005596, -0.1901, -0.1686), (0.00504, -0.1909, -0.1008), (0.02545, -0.1053, -0.1658), (0.0169, -0.1387, -0.02987), (0.000592, -0.1946, 0.2293), (-0.03779, 0.2108, 0.1302), (-0.02219, 0.2124, -0.189), (0.06948, 0.2077, -0.1671), (0.02545, 0.2099, -0.1658), (-0.01877, 0.2121, -0.1721), (0.01625, 0.2092, -0.01957), (-0.05615, 0.2093, 0.422), (-0.01172, 0.2069, 0.4251), (0.09695, 0.2062, -0.168), (-0.0562, -0.07041, 0.4228), (-0.05621, -0.1845, 0.423), (-0.01177, -0.1946, 0.4259), (-0.01176, 0.01784, 0.4256), (-0.02219, -0.104, -0.189), (-0.02219, 0.2101, -0.2286), (0.005454, -0.191, -0.1828), (-0.005507, -0.1914, -0.1809), (-0.02015, -0.1866, -0.1789), (0.005064, -0.1925, -0.1757), (0.005596, -0.1901, -0.1686), (0.00504, -0.1909, -0.1008), (0.02545, -0.1053, -0.1658), (0.0169, -0.1387, -0.02987), (0.000592, -0.1946, 0.2293), (0.01625, 0.2092, -0.01957), (-0.01172, 0.2069, 0.4251), (0.06948, 0.2077, -0.1671), (0.02545, 0.2099, -0.1658), (-0.02219, 0.2124, -0.189), (-0.01877, 0.2121, -0.1721), (-0.03779, 0.2108, 0.1302), (-0.05615, 0.2093, 0.422), (-0.0562, -0.07041, 0.4228), (-0.05621, -0.1845, 0.423), (-0.01177, -0.1946, 0.4259), (-0.01176, 0.01784, 0.4256), (0.09695, 0.2062, -0.168)], [], [(30, 26, 27, 0, 28, 29), (28, 0, 49, 34, 35, 33, 32, 31), (33, 35, 36), (37, 40, 39, 0, 27, 41, 42, 43), (0, 39, 49), (38, 37, 43, 44), (47, 48, 45, 46), (38, 44, 45, 48), (3, 2, 14), (13, 17, 1, 23, 22, 19), (1, 17, 14, 2, 6), (5, 4, 7, 8, 1, 6), (16, 10, 21, 15), (1, 8, 9, 12, 24, 23), (24, 12, 11, 10, 16, 18, 20, 25)])
_k = set([(2, 3), (2, 6), (3, 14), (4, 5), (4, 7), (5, 6), (7, 8), (8, 9), (9, 12), (10, 11), (10, 21), (11, 12), (13, 17), (13, 19), (14, 17), (15, 16), (15, 21), (16, 18), (18, 20), (19, 22), (20, 25), (22, 23), (23, 24), (24, 25), (26, 27), (26, 30), (27, 41), (28, 29), (28, 31), (29, 30), (31, 32), (32, 33), (33, 36), (34, 35), (34, 49), (35, 36), (37, 38), (37, 40), (38, 48), (39, 40), (39, 49), (41, 42), (42, 43), (43, 44), (44, 45), (45, 46), (46, 47), (47, 48)])
me_cube_cell_009.attributes.new('sharp_edge', 'BOOLEAN', 'EDGE').data.foreach_set('value', [ (min(e.vertices), max(e.vertices)) in _k for e in me_cube_cell_009.edges])
_uv = me_cube_cell_009.uv_layers.new(name='UVMap')
_uv.uv.foreach_set('vector', [0.8912, 0.8729, 0.8034, 0.6914, 0.5011, 0.0, 1.0, 0.0, 1.0, 0.881, 0.9556, 0.8826, 0.881, 0.881, 0.0, 0.0, 0.1193, 0.0, 0.7368, 0.6908, 1.0, 0.7624, 1.0, 0.8793, 0.8998, 0.8787, 0.8943, 0.8842, 0.8793, 0.8793, 0.7624, 0.7624, 0.8877, 0.3288, 1.0, 0.6548, 0.6976, 0.5838, 1.0, 0.8766, 1.0, 1.0, 0.2087, 0.2087, 0.3088, 0.2449, 0.3748, 0.283, 1.0, 0.4297, 1.0, 1.0, 0.8766, 0.8766, 1.0, 0.8806, 0.5822, 0.0, 0.6548, 0.6548, 0.4297, 0.4297, 0.382, 0.0, 0.8879, 0.8208, 0.4125, 0.0, 0.6102, 0.0, 0.8656, 0.4409, 0.4178, 0.0, 0.618, 0.0, 0.6102, 0.6102, 0.4125, 0.4125, 0.4835, 0.1219, 0.625, 0.02611, 0.625, 0.1226, 0.7637, 0.6252, 0.7637, 0.6252, 0.7637, 0.6387, 0.7637, 0.6387, 0.7637, 0.6348, 0.7637, 0.6253, 0.7637, 0.6387, 0.7637, 0.6252, 0.875, 0.6274, 0.875, 0.7239, 0.8087, 0.6837, 0.82, 0.7014, 0.8305, 0.7158, 0.789, 0.6764, 0.7486, 0.6387, 0.7637, 0.6387, 0.8087, 0.6837, 0.7363, 0.6249, 0.7363, 0.6357, 0.726, 0.6252, 0.7299, 0.6251, 0.7637, 0.6387, 0.7486, 0.6387, 0.7463, 0.6387, 0.7363, 0.6387, 0.7363, 0.6387, 0.7637, 0.6387, 0.7363, 0.6387, 0.7363, 0.6387, 0.7363, 0.6368, 0.7363, 0.6357, 0.7363, 0.6249, 0.7363, 0.6249, 0.7363, 0.625, 0.7363, 0.6315])
me_cube_cell_009.materials.append(mat_material)
me_cube_cell_009.use_remesh_fix_poles = True
me_cube_cell_009.use_remesh_preserve_attributes = False
me_cube_cell_009.update()
me_cube_cell_010 = bpy.data.meshes.new('Cube_cell.010')
me_cube_cell_010.from_pydata([(-0.08947, 0.2578, -0.0489), (-0.1647, -0.1433, 0.03547), (0.2198, -0.1384, -0.0577), (0.2188, -0.01876, -0.0577), (0.2222, -0.1384, -0.03629), (0.2227, -0.1384, -0.03117), (0.2171, 0.1686, -0.0577), (0.2236, -0.1408, 0.02382), (0.2234, -0.1384, 0.0123), (0.2155, 0.2602, -0.0577), (0.2168, 0.2597, 0.02403), (-0.08996, 0.2572, 0.03323), (-0.1819, -0.1396, 0.01792), (-0.1824, -0.1415, 0.02686), (-0.1843, -0.1433, 0.3474), (-0.1647, -0.0649, 0.03547), (-0.1819, -0.1394, 0.03302), (-0.09138, 0.2324, -0.0577), (-0.09609, 0.2063, -0.0577), (-0.18, -0.1384, 0.0123), (-0.1688, -0.1384, -0.02381), (-0.08525, 0.2579, -0.0577), (-0.1191, -0.1384, -0.0577), (0.2198, -0.1384, -0.0577), (0.2188, -0.01876, -0.0577), (0.2222, -0.1384, -0.03629), (0.2227, -0.1384, -0.03117), (0.2234, -0.1384, 0.0123), (-0.1819, -0.1396, 0.01792), (-0.18, -0.1384, 0.0123), (-0.08525, 0.2579, -0.0577), (-0.09138, 0.2324, -0.0577), (0.2171, 0.1686, -0.0577), (0.2155, 0.2602, -0.0577), (-0.1824, -0.1415, 0.02686), (-0.1843, -0.1433, 0.3474), (-0.1647, -0.0649, 0.03547), (-0.1819, -0.1394, 0.03302), (-0.09609, 0.2063, -0.0577), (-0.1688, -0.1384, -0.02381), (0.2236, -0.1408, 0.02382), (0.2168, 0.2597, 0.02403), (-0.08996, 0.2572, 0.03323), (-0.1191, -0.1384, -0.0577)], [], [(24, 25, 23), (26, 25, 24, 32), (37, 14, 36, 42, 0, 28, 34), (28, 0, 30, 31), (29, 28, 31, 38, 39), (32, 33, 41, 7, 27, 26), (30, 0, 42), (39, 38, 43), (2, 4, 5, 8, 19, 20, 22), (9, 6, 3, 2, 22, 18, 17, 21), (8, 40, 1, 16, 13, 12, 19), (11, 15, 1, 40, 10), (35, 16, 1), (35, 1, 15), (42, 41, 33, 30)])
_k = set([(2, 3), (2, 4), (3, 6), (4, 5), (5, 8), (6, 9), (7, 27), (7, 41), (8, 40), (9, 21), (10, 11), (10, 40), (11, 15), (12, 13), (12, 19), (13, 16), (14, 36), (14, 37), (15, 35), (16, 35), (17, 18), (17, 21), (18, 22), (19, 20), (20, 22), (23, 24), (23, 25), (24, 32), (25, 26), (26, 27), (28, 29), (28, 34), (29, 39), (30, 31), (30, 33), (31, 38), (32, 33), (34, 37), (36, 42), (38, 43), (39, 43), (41, 42)])
me_cube_cell_010.attributes.new('sharp_edge', 'BOOLEAN', 'EDGE').data.foreach_set('value', [ (min(e.vertices), max(e.vertices)) in _k for e in me_cube_cell_010.edges])
_uv = me_cube_cell_010.uv_layers.new(name='UVMap')
_uv.uv.foreach_set('vector', [1.0, 0.6147, 1.0, 0.8781, 0.7379, 0.6161, 1.0, 0.878, 0.8781, 0.8781, 0.6147, 0.6147, 1.0, 0.2019, 0.8801, 0.02519, 0.8888, 0.5475, 0.7151, 0.05013, 0.8796, 0.0, 0.0, 0.0, 0.8806, 0.0, 0.8848, 0.01435, 0.8806, 0.8806, 0.0, 0.0, 0.6339, 0.0, 1.0, 0.05664, 0.8781, 0.7957, 0.8798, 0.8798, 0.05664, 0.05664, 0.1147, 0.0, 0.8789, 0.0, 0.2019, 0.2019, 0.011, 0.0, 0.1244, 0.0, 0.8835, 0.8034, 0.8781, 0.8146, 0.878, 0.878, 0.3661, 0.0, 1.0, 0.0, 0.1378, 0.1378, 0.8789, 0.8789, 0.1147, 0.1147, 0.8789, 0.4975, 0.375, 0.8683, 0.4514, 0.8675, 0.4697, 0.8674, 0.625, 0.8672, 0.625, 0.9901, 0.496, 0.9867, 0.375, 0.9716, 0.2554, 0.6285, 0.2559, 0.6564, 0.2564, 0.7135, 0.2567, 0.75, 0.1534, 0.75, 0.1604, 0.6449, 0.1619, 0.637, 0.1637, 0.6292, 0.7422, 0.75, 0.6803, 0.6947, 0.7363, 0.6387, 0.747, 0.6387, 0.7816, 0.6707, 0.843, 0.7287, 0.8651, 0.75, 0.7255, 0.6253, 0.7363, 0.6361, 0.7363, 0.6387, 0.6803, 0.6947, 0.6813, 0.6264, 0.7363, 0.6387, 0.747, 0.6387, 0.7363, 0.6387, 0.7363, 0.6387, 0.7363, 0.6387, 0.7363, 0.6361, 0.1378, 0.0, 1.0, 0.8756, 1.0, 0.989, 0.007305, 0.0])
me_cube_cell_010.materials.append(mat_material)
me_cube_cell_010.use_remesh_fix_poles = True
me_cube_cell_010.use_remesh_preserve_attributes = False
me_cube_cell_010.update()
me_cube_cell_011 = bpy.data.meshes.new('Cube_cell.011')
me_cube_cell_011.from_pydata([(-0.00681, 0.0572, 0.02821), (0.0004675, 0.0572, -0.08747), (-0.00681, -0.167, 0.02821), (0.01315, 0.05265, 0.03105), (-0.00681, -0.167, 0.02821), (0.01315, 0.05265, 0.03105), (0.0004675, 0.0572, -0.08747)], [], [(1, 5, 4), (6, 2, 0), (3, 0, 2), (0, 3, 6)])
_k = set([(1, 4), (1, 5), (2, 3), (2, 6), (3, 6), (4, 5)])
me_cube_cell_011.attributes.new('sharp_edge', 'BOOLEAN', 'EDGE').data.foreach_set('value', [ (min(e.vertices), max(e.vertices)) in _k for e in me_cube_cell_011.edges])
_uv = me_cube_cell_011.uv_layers.new(name='UVMap')
_uv.uv.foreach_set('vector', [0.7352, 0.1354, 0.9173, 0.1451, 0.9131, 0.6203, 0.7637, 0.6113, 0.7637, 0.6189, 0.7637, 0.6113, 0.7513, 0.6113, 0.7637, 0.6113, 0.7637, 0.6189, 0.7637, 0.6113, 0.7513, 0.6113, 0.7637, 0.6113])
me_cube_cell_011.materials.append(mat_material)
me_cube_cell_011.use_remesh_fix_poles = True
me_cube_cell_011.use_remesh_preserve_attributes = False
me_cube_cell_011.update()
me_cube_cell_012 = bpy.data.meshes.new('Cube_cell.012')
me_cube_cell_012.from_pydata([(0.00631, 0.2569, 0.2768), (-0.0007701, -0.1279, -0.3198), (-0.0006524, 0.2669, -0.3217), (0.04379, 0.2569, -0.3188), (0.04367, -0.1272, -0.317), (-0.0007747, -0.1345, -0.3197), (0.04366, -0.1372, -0.3169), (-0.01921, -0.1338, -0.02675), (0.01559, -0.1361, 0.1293), (0.01116, -0.1359, 0.1997), (-0.02714, -0.1334, 0.09928), (-0.03791, -0.1328, 0.2705), (0.00631, -0.1356, 0.2768), (-0.02995, 0.2669, 0.1441), (-0.03791, 0.02479, 0.2705), (-0.01618, 0.262, 0.2736), (-0.0007701, -0.1279, -0.3198), (-0.0006524, 0.2669, -0.3217), (0.04379, 0.2569, -0.3188), (0.04367, -0.1272, -0.317), (-0.0007747, -0.1345, -0.3197), (0.04366, -0.1372, -0.3169), (0.01559, -0.1361, 0.1293), (0.01116, -0.1359, 0.1997), (-0.01921, -0.1338, -0.02675), (-0.02714, -0.1334, 0.09928), (-0.03791, -0.1328, 0.2705), (-0.02995, 0.2669, 0.1441), (-0.03791, 0.02479, 0.2705), (-0.01618, 0.262, 0.2736), (0.00631, -0.1356, 0.2768)], [], [(19, 16, 17, 18), (16, 19, 21, 20), (22, 24, 20, 21), (24, 22, 23, 25), (26, 25, 23, 30), (29, 13, 28), (2, 1, 5, 7, 10, 11, 14, 27), (14, 11, 12, 0, 15), (15, 0, 3, 2, 27), (6, 4, 3, 0, 12, 9, 8)])
_k = set([(1, 2), (1, 5), (2, 3), (3, 4), (4, 6), (5, 7), (6, 8), (7, 10), (8, 9), (9, 12), (10, 11), (11, 12), (13, 28), (13, 29), (14, 15), (14, 27), (15, 27), (16, 17), (16, 20), (17, 18), (18, 19), (19, 21), (20, 24), (21, 22), (22, 23), (23, 30), (24, 25), (25, 26), (26, 30), (28, 29)])
me_cube_cell_012.attributes.new('sharp_edge', 'BOOLEAN', 'EDGE').data.foreach_set('value', [ (min(e.vertices), max(e.vertices)) in _k for e in me_cube_cell_012.edges])
_uv = me_cube_cell_012.uv_layers.new(name='UVMap')
_uv.uv.foreach_set('vector', [1.0, 0.7789, 1.0, 0.8549, 0.1364, 0.09788, 0.1601, 0.04274, 0.8549, 0.8549, 0.7789, 0.7789, 1.0, 0.4205, 1.0, 0.6195, 1.0, 0.3027, 1.0, 0.5422, 0.6195, 0.6195, 0.4205, 0.4205, 0.5422, 0.5422, 0.3027, 0.3027, 0.3277, 0.0, 0.5869, 0.0, 0.8661, 0.1449, 0.5869, 0.5869, 0.3277, 0.3277, 0.4534, 0.1286, 0.2275, 0.1453, 0.4158, 0.1347, 0.746, 0.6595, 0.7637, 0.6113, 0.7637, 0.6248, 0.7637, 0.625, 0.7637, 0.625, 0.7637, 0.625, 0.7637, 0.6249, 0.7637, 0.6195, 0.7637, 0.6113, 0.7637, 0.6195, 0.7637, 0.6249, 0.7363, 0.6247, 0.7363, 0.6113, 0.7502, 0.6113, 0.7502, 0.6113, 0.7363, 0.6113, 0.7363, 0.6113, 0.7637, 0.6113, 0.7637, 0.6113, 0.7363, 0.6248, 0.7363, 0.6244, 0.7363, 0.6113, 0.7363, 0.6113, 0.7363, 0.6247, 0.7363, 0.6247, 0.7363, 0.6247])
me_cube_cell_012.materials.append(mat_material)
me_cube_cell_012.use_remesh_fix_poles = True
me_cube_cell_012.use_remesh_preserve_attributes = False
me_cube_cell_012.update()
me_cube_cell_013 = bpy.data.meshes.new('Cube_cell.013')
me_cube_cell_013.from_pydata([(-0.0007084, -0.03237, 0.1097), (-0.02525, -0.02678, 0.1062), (-0.0007084, 0.09151, 0.1097), (0.02667, -0.03237, -0.3255), (-0.02525, -0.02678, 0.1062), (-0.0007084, 0.09151, 0.1097), (0.02667, -0.03237, -0.3255)], [], [(5, 3, 1), (0, 2, 4), (0, 4, 6), (2, 0, 6)])
_k = set([(1, 3), (1, 5), (2, 4), (2, 6), (3, 5), (4, 6)])
me_cube_cell_013.attributes.new('sharp_edge', 'BOOLEAN', 'EDGE').data.foreach_set('value', [ (min(e.vertices), max(e.vertices)) in _k for e in me_cube_cell_013.edges])
_uv = me_cube_cell_013.uv_layers.new(name='UVMap')
_uv.uv.foreach_set('vector', [0.4595, 0.07769, 0.8608, 0.7513, 0.205, 0.0833, 0.7363, 0.6387, 0.7363, 0.6345, 0.7515, 0.6387, 0.7363, 0.6387, 0.7515, 0.6387, 0.7363, 0.6387, 0.7363, 0.6345, 0.7363, 0.6387, 0.7363, 0.6387])
me_cube_cell_013.materials.append(mat_material)
me_cube_cell_013.use_remesh_fix_poles = True
me_cube_cell_013.use_remesh_preserve_attributes = False
me_cube_cell_013.update()
me_cube_cell_014 = bpy.data.meshes.new('Cube_cell.014')
me_cube_cell_014.from_pydata([(-0.04218, -0.1832, 0.3163), (-0.02493, -0.1872, 0.3187), (0.002038, -0.05921, 0.3226), (0.03133, -0.1933, -0.143), (-0.02363, 0.2166, 0.02132), (0.01109, 0.2141, 0.1787), (-0.04218, 0.2175, 0.3163), (0.002038, 0.2145, 0.3226), (0.02188, -0.1893, -0.2746), (-0.004875, -0.0944, -0.2767), (-0.004895, -0.1832, -0.2764), (-0.004818, 0.2114, -0.2776), (0.03961, 0.2092, -0.2746), (0.03953, -0.1933, -0.2734), (-0.02493, -0.1872, 0.3187), (0.002038, -0.05921, 0.3226), (0.03133, -0.1933, -0.143), (-0.02363, 0.2166, 0.02132), (-0.04218, 0.2175, 0.3163), (0.002038, 0.2145, 0.3226), (-0.004875, -0.0944, -0.2767), (-0.004895, -0.1832, -0.2764), (0.02188, -0.1893, -0.2746), (0.03961, 0.2092, -0.2746), (0.03953, -0.1933, -0.2734), (-0.004818, 0.2114, -0.2776), (0.01109, 0.2141, 0.1787)], [], [(1, 16, 15), (17, 26, 23, 25), (19, 26, 17, 18), (20, 22, 21), (20, 25, 23, 24, 22), (9, 10, 0, 6, 4, 11), (6, 0, 14, 2, 7), (13, 3, 14, 0, 10, 8), (12, 5, 7, 2, 3, 13)])
_k = set([(1, 15), (1, 16), (2, 3), (2, 14), (3, 14), (4, 6), (4, 11), (5, 7), (5, 12), (6, 7), (8, 10), (8, 13), (9, 10), (9, 11), (12, 13), (15, 16), (17, 18), (17, 25), (18, 19), (19, 26), (20, 21), (20, 25), (21, 22), (22, 24), (23, 24), (23, 26)])
me_cube_cell_014.attributes.new('sharp_edge', 'BOOLEAN', 'EDGE').data.foreach_set('value', [ (min(e.vertices), max(e.vertices)) in _k for e in me_cube_cell_014.edges])
_uv = me_cube_cell_014.uv_layers.new(name='UVMap')
_uv.uv.foreach_set('vector', [0.9172, 0.7929, 0.202, 0.09268, 0.9231, 0.5173, 1.0, 0.4623, 1.0, 0.7034, 0.4147, 0.0, 0.6153, 0.0, 0.9236, 0.5356, 0.7034, 0.7034, 0.4623, 0.4623, 0.9139, 0.1182, 0.6764, 0.0, 0.8833, 0.0, 0.8699, 0.194, 0.6764, 0.6764, 0.3912, 0.0, 0.5897, 0.0, 0.9651, 0.8902, 0.8833, 0.8833, 0.7637, 0.6357, 0.7637, 0.6387, 0.7637, 0.6387, 0.7637, 0.625, 0.7637, 0.625, 0.7637, 0.6252, 0.7637, 0.625, 0.7637, 0.6387, 0.753, 0.6387, 0.7363, 0.6342, 0.7363, 0.6248, 0.7363, 0.6387, 0.7363, 0.6387, 0.753, 0.6387, 0.7637, 0.6387, 0.7637, 0.6387, 0.7472, 0.6387, 0.7363, 0.6249, 0.7363, 0.6248, 0.7363, 0.6248, 0.7363, 0.6342, 0.7363, 0.6387, 0.7363, 0.6387])
me_cube_cell_014.materials.append(mat_material)
me_cube_cell_014.use_remesh_fix_poles = True
me_cube_cell_014.use_remesh_preserve_attributes = False
me_cube_cell_014.update()

# ---- objects
ob_cube_001 = bpy.data.objects.new('Cube.001', me_cube_001)
ob_cube_002 = bpy.data.objects.new('Cube.002', me_cube_002)
ob_cube_003 = bpy.data.objects.new('Cube.003', me_cube_003)
ob_cube_004 = bpy.data.objects.new('Cube.004', me_cube_004)
ob_cube_cell = bpy.data.objects.new('Cube_cell', me_cube_cell_016)
ob_cube_cell_001 = bpy.data.objects.new('Cube_cell.001', me_cube_cell_017)
ob_cube_cell_002 = bpy.data.objects.new('Cube_cell.002', me_cube_cell_001)
ob_cube_cell_003 = bpy.data.objects.new('Cube_cell.003', me_cube_cell_002)
ob_cube_cell_004 = bpy.data.objects.new('Cube_cell.004', me_cube_cell_003)
ob_cube_cell_005 = bpy.data.objects.new('Cube_cell.005', me_cube_cell_004)
ob_cube_cell_006 = bpy.data.objects.new('Cube_cell.006', me_cube_cell_005)
ob_cube_cell_007 = bpy.data.objects.new('Cube_cell.007', me_cube_cell_006)
ob_cube_cell_008 = bpy.data.objects.new('Cube_cell.008', me_cube_cell_007)
ob_cube_cell_009 = bpy.data.objects.new('Cube_cell.009', me_cube_cell_008)
ob_cube_cell_010 = bpy.data.objects.new('Cube_cell.010', me_cube_cell_009)
ob_cube_cell_011 = bpy.data.objects.new('Cube_cell.011', me_cube_cell_010)
ob_cube_cell_012 = bpy.data.objects.new('Cube_cell.012', me_cube_cell_011)
ob_cube_cell_013 = bpy.data.objects.new('Cube_cell.013', me_cube_cell_012)
ob_cube_cell_014 = bpy.data.objects.new('Cube_cell.014', me_cube_cell_013)
ob_cube_cell_015 = bpy.data.objects.new('Cube_cell.015', me_cube_cell_014)

# ---- transforms, parenting, visibility, modifiers, constraints
ob_cube_001.location = (-0.33, -0.33, -0.44)
ob_cube_001.scale = (0.035, 0.035, 0.44)
ob_cube_001.lock_rotations_4d = False
ob_cube_001.empty_display_type = 'ARROWS'
ob_cube_001.lineart.crease_threshold = 0.0
ob_cube_002.location = (0.33, -0.33, -0.44)
ob_cube_002.scale = (0.035, 0.035, 0.44)
ob_cube_002.lock_rotations_4d = False
ob_cube_002.empty_display_type = 'ARROWS'
ob_cube_002.lineart.crease_threshold = 0.0
ob_cube_003.location = (0.33, 0.33, -0.44)
ob_cube_003.scale = (0.035, 0.035, 0.44)
ob_cube_003.lock_rotations_4d = False
ob_cube_003.empty_display_type = 'ARROWS'
ob_cube_003.lineart.crease_threshold = 0.0
ob_cube_004.location = (-0.33, 0.33, -0.44)
ob_cube_004.scale = (0.035, 0.035, 0.44)
ob_cube_004.lock_rotations_4d = False
ob_cube_004.empty_display_type = 'ARROWS'
ob_cube_004.lineart.crease_threshold = 0.0
ob_cube_cell.location = (0.2128, 0.2283, 0.02875)
ob_cube_cell_001.location = (0.1887, 0.2084, -0.004606)
ob_cube_cell_002.location = (0.1653, -0.1219, 0.002197)
ob_cube_cell_003.location = (0.1829, -0.2527, -0.02516)
ob_cube_cell_004.location = (-0.3948, 0.3909, 0.01887)
ob_cube_cell_005.location = (-0.3792, 0.3349, -0.02107)
ob_cube_cell_006.location = (-0.3689, -0.2138, -0.001174)
ob_cube_cell_007.location = (-0.368, -0.2062, -0.02578)
ob_cube_cell_008.location = (-0.2838, 0.1658, 0.12)
ob_cube_cell_009.location = (-0.4026, 0.3319, 0.05064)
ob_cube_cell_010.location = (-0.3878, -0.2203, 0.224)
ob_cube_cell_011.location = (-0.1977, -0.2716, 0.0227)
ob_cube_cell_012.location = (-0.4746, 0.3404, 1.214)
ob_cube_cell_013.location = (-0.4435, 0.1307, 0.9712)
ob_cube_cell_014.location = (-0.4365, -0.3825, 1.138)
ob_cube_cell_015.location = (-0.4393, -0.2216, 0.9255)

# ---- collection membership
col_collection.objects.link(ob_cube_001)
col_collection.objects.link(ob_cube_002)
col_collection.objects.link(ob_cube_003)
col_collection.objects.link(ob_cube_004)
col_collection.objects.link(ob_cube_cell)
col_collection.objects.link(ob_cube_cell_001)
col_collection.objects.link(ob_cube_cell_002)
col_collection.objects.link(ob_cube_cell_003)
col_collection.objects.link(ob_cube_cell_004)
col_collection.objects.link(ob_cube_cell_005)
col_collection.objects.link(ob_cube_cell_006)
col_collection.objects.link(ob_cube_cell_007)
col_collection.objects.link(ob_cube_cell_008)
col_collection.objects.link(ob_cube_cell_009)
col_collection.objects.link(ob_cube_cell_010)
col_collection.objects.link(ob_cube_cell_011)
col_collection.objects.link(ob_cube_cell_012)
col_collection.objects.link(ob_cube_cell_013)
col_collection.objects.link(ob_cube_cell_014)
col_collection.objects.link(ob_cube_cell_015)

# ---- scene / render settings (as saved in the file)
scene.frame_start = 1; scene.frame_end = 250; scene.frame_set(1)
scene.render.engine = 'BLENDER_EEVEE_NEXT'
scene.cycles.use_denoising = False
scene.cycles.samples = 128
scene.cycles.sampling_pattern = 'TABULATED_SOBOL'
scene.cycles.use_adaptive_sampling = False
scene.cycles.use_light_tree = False
scene.view_settings.view_transform = 'Filmic'
bpy.context.view_layer.update()

# ---- added for rendering (the .blend has no active camera and no usable light): camera, sun
cam_auto = bpy.data.cameras.new('AutoCamera')
cam_auto.lens = 50.0
cam_auto.sensor_width = 36.0
cam_auto.clip_end = 1000.0
ob_auto_camera = bpy.data.objects.new('AutoCamera', cam_auto)
scene.collection.objects.link(ob_auto_camera)
ob_auto_camera.location = (2.23131, -2.72288, 1.99764)
ob_auto_camera.rotation_euler = (1.09748, -7.21219e-08, 0.694738)
scene.camera = ob_auto_camera
light_auto_sun = bpy.data.lights.new('AutoSun', 'SUN')
light_auto_sun.energy = 3.0
light_auto_sun.angle = 0.0523599
ob_auto_sun = bpy.data.objects.new('AutoSun', light_auto_sun)
scene.collection.objects.link(ob_auto_sun)
ob_auto_sun.rotation_euler = (0.872665, 0.174533, 0.523599)
bpy.context.view_layer.update()
